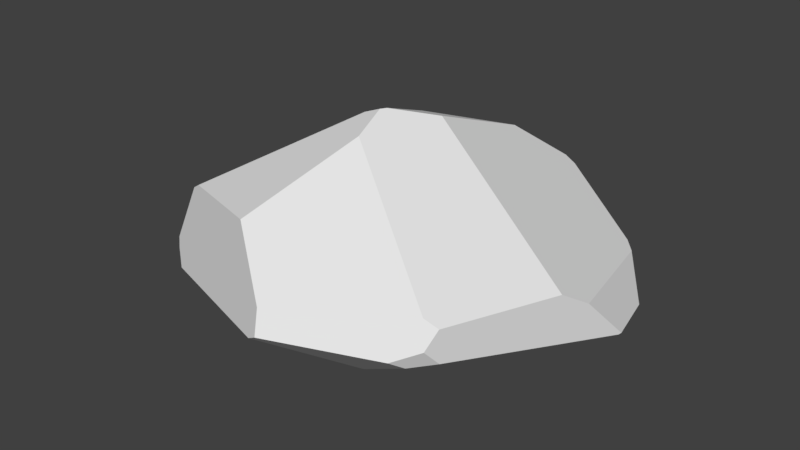 # Source: S_Rock_06.blend  (saved by Blender 2.80.75; exported with 4.5.12 LTS)
import bpy
from mathutils import Matrix  # noqa: F401  (used for matrix-valued properties, if any)

bpy.ops.wm.read_factory_settings(use_empty=True)
scene = bpy.context.scene
scene.name = 'Scene'

# ---- collections
col_collection_1 = bpy.data.collections.new('Collection 1'); scene.collection.children.link(col_collection_1)

# ---- world
world_world = bpy.data.worlds.new('World'); scene.world = world_world
world_world.color = (0.05088, 0.05088, 0.05088)
world_world.use_sun_shadow = False
world_world.sun_shadow_jitter_overblur = 0.0
world_world.cycles.sampling_method = 'MANUAL'

# ---- meshes
me_cube_001 = bpy.data.meshes.new('Cube.001')
me_cube_001.from_pydata([(0.3484, 0.2591, 1.648), (-0.1134, -0.2841, 1.804), (0.3737, 1.906, 1.019), (-0.9572, 1.498, 1.025), (-0.1532, -0.3765, 1.809), (-0.3755, -0.4133, 1.724), (-0.03164, -0.9155, 1.643), (0.5408, -0.6579, -1.488), (1.629, 0.978, -1.544), (-2.076, -0.9661, -1.141), (-2.298, 1.944, -0.941), (-2.611, 0.6191, -0.9743), (-2.15, -1.755, 0.6474), (-0.6141, -2.409, 0.8883), (-2.318, -2.038, -0.5425), (1.677, 2.053, -1.489), (1.074, 2.599, -1.373), (2.757, 1.514, -0.8157), (2.267, 2.108, -0.4172), (0.9656, -2.006, -0.7856), (0.1458, -3.083, -0.1446), (1.821, -2.256, -0.2701), (-3.026, -0.498, -0.1579), (-2.511, -1.89, -0.3576), (1.382, 2.797, -0.471), (2.11, 2.262, -0.3618), (1.923, -2.07, 0.3473), (0.2397, -3.002, 0.2671), (1.715, -2.437, -0.1515), (0.3057, -3.13, -0.04856), (-2.289, -1.716, 0.5583), (-3.026, -0.3434, 0.0475), (-2.577, -1.822, -0.2349), (-3.035, -0.5082, -0.1256), (-2.448, 1.765, 0.3338), (-2.462, 1.734, 0.3352), (-2.303, 2.09, 0.06292), (-2.362, 1.992, -0.5203), (-2.659, 1.316, 0.2247), (0.8027, 2.637, 0.4398), (0.5378, 2.727, 0.2763), (0.9707, 2.788, 0.0697), (0.9375, 2.677, 0.3279), (3.024, 0.479, -0.6703), (3.04, 0.5188, -0.6593), (2.1, -1.986, -0.2299), (2.713, -0.445, 0.2082), (2.855, -0.04141, -0.04382), (2.033, -2.191, -0.0007218), (2.111, -2.02, 0.2523)], [], [(42, 24, 41), (18, 17, 15), (3, 0, 2), (40, 42, 41), (35, 36, 37), (6, 5, 12), (31, 32, 30), (32, 22, 23), (28, 48, 26), (22, 11, 9), (16, 15, 8), (20, 14, 9), (27, 6, 13), (29, 20, 19), (7, 8, 43), (48, 21, 45), (14, 12, 30), (22, 33, 31), (5, 31, 12), (37, 36, 40), (3, 2, 40), (5, 4, 1), (2, 0, 47), (26, 49, 46), (49, 48, 45), (17, 47, 44), (8, 17, 43), (42, 25, 24), (16, 24, 15), (24, 25, 15), (25, 18, 15), (3, 1, 0), (40, 39, 42), (37, 38, 35), (35, 34, 36), (12, 13, 6), (6, 4, 5), (31, 33, 32), (32, 33, 22), (48, 49, 26), (26, 27, 28), (27, 29, 28), (14, 23, 9), (23, 22, 9), (8, 7, 10), (7, 9, 11), (10, 7, 11), (10, 16, 8), (9, 7, 19), (19, 20, 9), (27, 26, 6), (21, 28, 19), (28, 29, 19), (43, 45, 7), (45, 21, 19), (7, 45, 19), (48, 28, 21), (30, 32, 23), (23, 14, 30), (14, 20, 13), (20, 29, 27), (27, 13, 20), (13, 12, 14), (31, 38, 11), (38, 37, 11), (37, 10, 11), (11, 22, 31), (5, 35, 38), (38, 31, 5), (31, 30, 12), (40, 41, 16), (41, 24, 16), (16, 10, 40), (10, 37, 40), (39, 40, 2), (40, 36, 3), (36, 34, 3), (1, 3, 5), (3, 34, 35), (5, 3, 35), (46, 47, 0), (47, 18, 2), (18, 25, 2), (25, 42, 2), (42, 39, 2), (46, 0, 6), (0, 1, 6), (1, 4, 6), (6, 26, 46), (44, 47, 43), (47, 46, 45), (43, 47, 45), (46, 49, 45), (17, 18, 47), (15, 17, 8), (17, 44, 43)])
_uv = me_cube_001.uv_layers.new(name='UVMap')
_uv.uv.foreach_set('vector', [0.8301, 0.7855, 0.8901, 0.7688, 0.8482, 0.7921, 0.8992, 0.6669, 0.9484, 0.6041, 1.0, 0.7196, 0.8399, 0.26, 0.6898, 0.1706, 0.8507, 0.1364, 0.9445, 0.1153, 0.9313, 0.08179, 0.9498, 0.08121, 0.1557, 0.8639, 0.1301, 0.8989, 0.07681, 0.891, 0.5986, 0.2348, 0.6436, 0.2486, 0.6039, 0.4571, 0.1269, 0.6703, 0.08645, 0.5433, 0.1557, 0.5539, 0.08645, 0.5433, 0.1072, 0.6569, 0.07382, 0.5383, 0.8179, 0.7539, 0.8179, 0.7928, 0.7846, 0.802, 0.1072, 0.6569, 0.0316, 0.7654, 0.0, 0.6295, 0.274, 0.0, 0.3448, 0.02413, 0.3762, 0.1136, 0.3777, 0.5269, 0.1287, 0.5073, 0.1156, 0.3978, 0.7249, 0.6365, 0.5492, 0.7771, 0.6154, 0.6322, 0.393, 0.5279, 0.3777, 0.5269, 0.415, 0.3982, 0.3348, 0.2841, 0.3762, 0.1136, 0.5129, 0.1312, 0.5129, 0.3979, 0.497, 0.4039, 0.5125, 0.3738, 0.6006, 0.505, 0.5221, 0.5642, 0.5187, 0.555, 0.1072, 0.6569, 0.1102, 0.6558, 0.1269, 0.6703, 0.6436, 0.2486, 0.76, 0.505, 0.6039, 0.4571, 0.9628, 1.0, 0.9084, 0.9941, 0.8372, 0.818, 0.8399, 0.26, 0.8507, 0.1364, 0.9445, 0.1153, 0.6436, 0.2486, 0.6395, 0.227, 0.6467, 0.2212, 0.8507, 0.1364, 0.6898, 0.1706, 0.6845, 0.001118, 0.7846, 0.802, 0.7999, 0.8147, 0.7849, 0.9441, 0.7999, 0.8147, 0.8179, 0.7928, 0.8301, 0.803, 0.9484, 0.6041, 0.9336, 0.505, 0.9657, 0.5286, 0.3762, 0.1136, 0.4557, 0.05035, 0.5129, 0.1312, 0.8301, 0.7855, 0.8909, 0.6858, 0.8901, 0.7688, 0.9781, 0.7913, 0.8901, 0.7688, 1.0, 0.7196, 0.8901, 0.7688, 0.8909, 0.6858, 1.0, 0.7196, 0.8909, 0.6858, 0.8992, 0.6669, 1.0, 0.7196, 0.8399, 0.26, 0.6467, 0.2212, 0.6898, 0.1706, 0.9445, 0.1153, 0.9261, 0.09201, 0.9313, 0.08179, 0.07681, 0.891, 0.1463, 0.8241, 0.1557, 0.8639, 0.1557, 0.8639, 0.1555, 0.8669, 0.1301, 0.8989, 0.6039, 0.4571, 0.5129, 0.34, 0.5986, 0.2348, 0.5986, 0.2348, 0.6395, 0.227, 0.6436, 0.2486, 0.1269, 0.6703, 0.1102, 0.6558, 0.08645, 0.5433, 0.08645, 0.5433, 0.1102, 0.6558, 0.1072, 0.6569, 0.8179, 0.7928, 0.7999, 0.8147, 0.7846, 0.802, 0.7846, 0.802, 0.7249, 0.6365, 0.8179, 0.7539, 0.7249, 0.6365, 0.7537, 0.6249, 0.8179, 0.7539, 0.05312, 0.5279, 0.07382, 0.5383, 0.0, 0.6295, 0.07382, 0.5383, 0.1072, 0.6569, 0.0, 0.6295, 0.3762, 0.1136, 0.3348, 0.2841, 0.0, 0.1676, 0.3348, 0.2841, 0.1156, 0.3978, 0.01637, 0.2864, 0.0, 0.1676, 0.3348, 0.2841, 0.01637, 0.2864, 0.0, 0.1676, 0.274, 0.0, 0.3762, 0.1136, 0.1156, 0.3978, 0.3348, 0.2841, 0.415, 0.3982, 0.415, 0.3982, 0.3777, 0.5269, 0.1156, 0.3978, 0.7249, 0.6365, 0.7846, 0.802, 0.5492, 0.7771, 0.497, 0.4039, 0.4935, 0.4248, 0.415, 0.3982, 0.4935, 0.4248, 0.393, 0.5279, 0.415, 0.3982, 0.5129, 0.1312, 0.5125, 0.3738, 0.3348, 0.2841, 0.5125, 0.3738, 0.497, 0.4039, 0.415, 0.3982, 0.3348, 0.2841, 0.5125, 0.3738, 0.415, 0.3982, 0.5129, 0.3979, 0.4935, 0.4248, 0.497, 0.4039, 0.5187, 0.555, 0.5583, 0.509, 0.5724, 0.506, 0.5724, 0.506, 0.6006, 0.505, 0.5187, 0.555, 0.6006, 0.505, 0.7494, 0.6147, 0.6154, 0.6322, 0.7494, 0.6147, 0.7537, 0.6249, 0.7249, 0.6365, 0.7249, 0.6365, 0.6154, 0.6322, 0.7494, 0.6147, 0.6154, 0.6322, 0.5221, 0.5642, 0.6006, 0.505, 0.1269, 0.6703, 0.1463, 0.8241, 0.0316, 0.7654, 0.1463, 0.8241, 0.07681, 0.891, 0.0316, 0.7654, 0.07681, 0.891, 0.03687, 0.8888, 0.0316, 0.7654, 0.0316, 0.7654, 0.1072, 0.6569, 0.1269, 0.6703, 0.6436, 0.2486, 0.9125, 0.3949, 0.8854, 0.4252, 0.8854, 0.4252, 0.76, 0.505, 0.6436, 0.2486, 0.76, 0.505, 0.613, 0.4696, 0.6039, 0.4571, 0.8372, 0.818, 0.8482, 0.7921, 0.9781, 0.7913, 0.8482, 0.7921, 0.8901, 0.7688, 0.9781, 0.7913, 0.9781, 0.7913, 1.0, 0.9977, 0.8372, 0.818, 1.0, 0.9977, 0.9628, 1.0, 0.8372, 0.818, 0.9261, 0.09201, 0.9445, 0.1153, 0.8507, 0.1364, 0.9445, 0.1153, 0.9498, 0.3773, 0.8399, 0.26, 0.9498, 0.3773, 0.915, 0.3928, 0.8399, 0.26, 0.6467, 0.2212, 0.8399, 0.26, 0.6436, 0.2486, 0.8399, 0.26, 0.915, 0.3928, 0.9125, 0.3949, 0.6436, 0.2486, 0.8399, 0.26, 0.9125, 0.3949, 0.6437, 0.01902, 0.6845, 0.001118, 0.6898, 0.1706, 0.6845, 0.001118, 0.8885, 0.0, 0.8507, 0.1364, 0.8885, 0.0, 0.902, 0.007904, 0.8507, 0.1364, 0.902, 0.007904, 0.9313, 0.08179, 0.8507, 0.1364, 0.9313, 0.08179, 0.9261, 0.09201, 0.8507, 0.1364, 0.7849, 0.9441, 0.5315, 0.8702, 0.5492, 0.7771, 0.5315, 0.8702, 0.5129, 0.8128, 0.5492, 0.7771, 0.5129, 0.8128, 0.5134, 0.805, 0.5492, 0.7771, 0.5492, 0.7771, 0.7846, 0.802, 0.7849, 0.9441, 0.829, 0.9982, 0.7963, 0.9701, 0.8301, 0.9946, 0.7963, 0.9701, 0.7849, 0.9441, 0.8301, 0.803, 0.8301, 0.9946, 0.7963, 0.9701, 0.8301, 0.803, 0.7849, 0.9441, 0.7999, 0.8147, 0.8301, 0.803, 0.9484, 0.6041, 0.8992, 0.6669, 0.9336, 0.505, 0.3448, 0.02413, 0.4557, 0.05035, 0.3762, 0.1136, 0.4557, 0.05035, 0.5129, 0.1276, 0.5129, 0.1312])
me_cube_001.use_remesh_preserve_volume = False
me_cube_001.use_remesh_preserve_attributes = False
me_cube_001.use_mirror_vertex_groups = False
me_cube_001.update()
me_cube_001.normals_split_custom_set([tuple(v) for v in zip(*[iter([0.5044, 0.7675, 0.3956, 0.5044, 0.7675, 0.3956, 0.5044, 0.7675, 0.3956, 0.5867, 0.7254, -0.3601, 0.5867, 0.7254, -0.3601, 0.5867, 0.7254, -0.3601, -0.1049, 0.356, 0.9286, -0.1049, 0.356, 0.9286, -0.1049, 0.356, 0.9286, 0.06128, 0.9137, 0.4018, 0.06128, 0.9137, 0.4018, 0.06128, 0.9137, 0.4018, -0.9066, 0.4215, 0.02145, -0.9066, 0.4215, 0.02145, -0.9066, 0.4215, 0.02145, -0.2856, -0.341, 0.8956, -0.2856, -0.341, 0.8956, -0.2856, -0.341, 0.8956, -0.8712, -0.3337, 0.3602, -0.8712, -0.3337, 0.3602, -0.8712, -0.3337, 0.3602, -0.9025, -0.288, -0.3203, -0.9025, -0.288, -0.3203, -0.9025, -0.288, -0.3203, 0.4259, -0.8046, 0.4138, 0.4259, -0.8046, 0.4138, 0.4259, -0.8046, 0.4138, -0.7491, -0.186, -0.6358, -0.7491, -0.186, -0.6358, -0.7491, -0.186, -0.6358, -0.1378, 0.05738, -0.9888, -0.1378, 0.05738, -0.9888, -0.1378, 0.05738, -0.9888, -0.06021, -0.476, -0.8774, -0.06021, -0.476, -0.8774, -0.06021, -0.476, -0.8774, 0.2439, -0.5113, 0.824, 0.2439, -0.5113, 0.824, 0.2439, -0.5113, 0.824, 0.2567, -0.6307, -0.7323, 0.2567, -0.6307, -0.7323, 0.2567, -0.6307, -0.7323, 0.4224, -0.3104, -0.8516, 0.4224, -0.3104, -0.8516, 0.4224, -0.3104, -0.8516, 0.6717, -0.6393, -0.3744, 0.6717, -0.6393, -0.3744, 0.6717, -0.6393, -0.3744, -0.4126, -0.8713, 0.2656, -0.4126, -0.8713, 0.2656, -0.4126, -0.8713, 0.2656, -0.9577, 0.2303, -0.1723, -0.9577, 0.2303, -0.1723, -0.9577, 0.2303, -0.1723, -0.5338, 0.02791, 0.8451, -0.5338, 0.02791, 0.8451, -0.5338, 0.02791, 0.8451, -0.2062, 0.9681, -0.1422, -0.2062, 0.9681, -0.1422, -0.2062, 0.9681, -0.1422, -0.2051, 0.6791, 0.7049, -0.2051, 0.6791, 0.7049, -0.2051, 0.6791, 0.7049, -0.3794, 0.2136, 0.9002, -0.3794, 0.2136, 0.9002, -0.3794, 0.2136, 0.9002, 0.5592, 0.2881, 0.7774, 0.5592, 0.2881, 0.7774, 0.5592, 0.2881, 0.7774, 0.4786, -0.1587, 0.8636, 0.4786, -0.1587, 0.8636, 0.4786, -0.1587, 0.8636, 0.9327, -0.3577, -0.04572, 0.9327, -0.3577, -0.04572, 0.9327, -0.3577, -0.04572, 0.7967, 0.3084, 0.5197, 0.7967, 0.3084, 0.5197, 0.7967, 0.3084, 0.5197, 0.5358, 0.01979, -0.8441, 0.5358, 0.01979, -0.8441, 0.5358, 0.01979, -0.8441, 0.5044, 0.7675, 0.3956, 0.5044, 0.7675, 0.3956, 0.5044, 0.7675, 0.3956, 0.5867, 0.7254, -0.3601, 0.5867, 0.7254, -0.3601, 0.5867, 0.7254, -0.3601, 0.5867, 0.7254, -0.3601, 0.5867, 0.7254, -0.3601, 0.5867, 0.7254, -0.3601, 0.5867, 0.7254, -0.3601, 0.5867, 0.7254, -0.3601, 0.5867, 0.7254, -0.3601, -0.1049, 0.356, 0.9286, -0.1049, 0.356, 0.9286, -0.1049, 0.356, 0.9286, 0.06128, 0.9137, 0.4018, 0.06128, 0.9137, 0.4018, 0.06128, 0.9137, 0.4018, -0.9066, 0.4215, 0.02146, -0.9066, 0.4215, 0.02146, -0.9066, 0.4215, 0.02146, -0.9066, 0.4215, 0.02146, -0.9066, 0.4215, 0.02146, -0.9066, 0.4215, 0.02146, -0.2856, -0.341, 0.8956, -0.2856, -0.341, 0.8956, -0.2856, -0.341, 0.8956, -0.2856, -0.341, 0.8956, -0.2856, -0.341, 0.8956, -0.2856, -0.341, 0.8956, -0.8712, -0.3337, 0.3602, -0.8712, -0.3337, 0.3602, -0.8712, -0.3337, 0.3602, -0.9025, -0.288, -0.3203, -0.9025, -0.288, -0.3203, -0.9025, -0.288, -0.3203, 0.4259, -0.8046, 0.4138, 0.4259, -0.8046, 0.4138, 0.4259, -0.8046, 0.4138, 0.4259, -0.8046, 0.4138, 0.4259, -0.8046, 0.4138, 0.4259, -0.8046, 0.4138, 0.4259, -0.8046, 0.4138, 0.4259, -0.8046, 0.4138, 0.4259, -0.8046, 0.4138, -0.7491, -0.186, -0.6358, -0.7491, -0.186, -0.6358, -0.7491, -0.186, -0.6358, -0.7491, -0.186, -0.6358, -0.7491, -0.186, -0.6358, -0.7491, -0.186, -0.6358, -0.1378, 0.05738, -0.9888, -0.1378, 0.05738, -0.9888, -0.1378, 0.05738, -0.9888, -0.1378, 0.05738, -0.9888, -0.1378, 0.05738, -0.9888, -0.1378, 0.05738, -0.9888, -0.1378, 0.05738, -0.9888, -0.1378, 0.05738, -0.9888, -0.1378, 0.05738, -0.9888, -0.1378, 0.05738, -0.9888, -0.1378, 0.05738, -0.9888, -0.1378, 0.05738, -0.9888, -0.06021, -0.476, -0.8774, -0.06021, -0.476, -0.8774, -0.06021, -0.476, -0.8774, -0.06021, -0.476, -0.8774, -0.06021, -0.476, -0.8774, -0.06021, -0.476, -0.8774, 0.2439, -0.5113, 0.824, 0.2439, -0.5113, 0.824, 0.2439, -0.5113, 0.824, 0.2567, -0.6307, -0.7323, 0.2567, -0.6307, -0.7323, 0.2567, -0.6307, -0.7323, 0.2567, -0.6307, -0.7323, 0.2567, -0.6307, -0.7323, 0.2567, -0.6307, -0.7323, 0.4224, -0.3104, -0.8516, 0.4224, -0.3104, -0.8516, 0.4224, -0.3104, -0.8516, 0.4224, -0.3104, -0.8516, 0.4224, -0.3104, -0.8516, 0.4224, -0.3104, -0.8516, 0.4224, -0.3104, -0.8516, 0.4224, -0.3104, -0.8516, 0.4224, -0.3104, -0.8516, 0.6717, -0.6393, -0.3744, 0.6717, -0.6393, -0.3744, 0.6717, -0.6393, -0.3744, -0.4126, -0.8713, 0.2656, -0.4126, -0.8713, 0.2656, -0.4126, -0.8713, 0.2656, -0.4126, -0.8713, 0.2656, -0.4126, -0.8713, 0.2656, -0.4126, -0.8713, 0.2656, -0.4126, -0.8713, 0.2656, -0.4126, -0.8713, 0.2656, -0.4126, -0.8713, 0.2656, -0.4126, -0.8713, 0.2656, -0.4126, -0.8713, 0.2656, -0.4126, -0.8713, 0.2656, -0.4126, -0.8713, 0.2656, -0.4126, -0.8713, 0.2656, -0.4126, -0.8713, 0.2656, -0.4126, -0.8713, 0.2656, -0.4126, -0.8713, 0.2656, -0.4126, -0.8713, 0.2656, -0.9577, 0.2303, -0.1723, -0.9577, 0.2303, -0.1723, -0.9577, 0.2303, -0.1723, -0.9577, 0.2303, -0.1723, -0.9577, 0.2303, -0.1723, -0.9577, 0.2303, -0.1723, -0.9577, 0.2303, -0.1723, -0.9577, 0.2303, -0.1723, -0.9577, 0.2303, -0.1723, -0.9577, 0.2303, -0.1723, -0.9577, 0.2303, -0.1723, -0.9577, 0.2303, -0.1723, -0.5338, 0.02791, 0.8451, -0.5338, 0.02791, 0.8451, -0.5338, 0.02791, 0.8451, -0.5338, 0.02791, 0.8451, -0.5338, 0.02791, 0.8451, -0.5338, 0.02791, 0.8451, -0.5338, 0.02791, 0.8451, -0.5338, 0.02791, 0.8451, -0.5338, 0.02791, 0.8451, -0.2062, 0.9681, -0.1422, -0.2062, 0.9681, -0.1422, -0.2062, 0.9681, -0.1422, -0.2062, 0.9681, -0.1422, -0.2062, 0.9681, -0.1422, -0.2062, 0.9681, -0.1422, -0.2062, 0.9681, -0.1422, -0.2062, 0.9681, -0.1422, -0.2062, 0.9681, -0.1422, -0.2062, 0.9681, -0.1422, -0.2062, 0.9681, -0.1422, -0.2062, 0.9681, -0.1422, -0.2051, 0.6791, 0.7049, -0.2051, 0.6791, 0.7049, -0.2051, 0.6791, 0.7049, -0.2051, 0.6791, 0.7049, -0.2051, 0.6791, 0.7049, -0.2051, 0.6791, 0.7049, -0.2051, 0.6791, 0.7049, -0.2051, 0.6791, 0.7049, -0.2051, 0.6791, 0.7049, -0.3794, 0.2137, 0.9002, -0.3794, 0.2137, 0.9002, -0.3794, 0.2137, 0.9002, -0.3793, 0.2136, 0.9003, -0.3793, 0.2136, 0.9003, -0.3793, 0.2136, 0.9003, -0.3793, 0.2137, 0.9003, -0.3793, 0.2137, 0.9003, -0.3793, 0.2137, 0.9003, 0.5592, 0.2881, 0.7774, 0.5592, 0.2881, 0.7774, 0.5592, 0.2881, 0.7774, 0.5592, 0.2881, 0.7774, 0.5592, 0.2881, 0.7774, 0.5592, 0.2881, 0.7774, 0.5592, 0.2881, 0.7774, 0.5592, 0.2881, 0.7774, 0.5592, 0.2881, 0.7774, 0.5592, 0.2881, 0.7774, 0.5592, 0.2881, 0.7774, 0.5592, 0.2881, 0.7774, 0.5592, 0.2881, 0.7774, 0.5592, 0.2881, 0.7774, 0.5592, 0.2881, 0.7774, 0.4786, -0.1587, 0.8636, 0.4786, -0.1587, 0.8636, 0.4786, -0.1587, 0.8636, 0.4786, -0.1587, 0.8636, 0.4786, -0.1587, 0.8636, 0.4786, -0.1587, 0.8636, 0.4786, -0.1587, 0.8636, 0.4786, -0.1587, 0.8636, 0.4786, -0.1587, 0.8636, 0.4786, -0.1587, 0.8636, 0.4786, -0.1587, 0.8636, 0.4786, -0.1587, 0.8636, 0.9327, -0.3577, -0.04572, 0.9327, -0.3577, -0.04572, 0.9327, -0.3577, -0.04572, 0.9327, -0.3577, -0.04572, 0.9327, -0.3577, -0.04572, 0.9327, -0.3577, -0.04572, 0.9327, -0.3577, -0.04572, 0.9327, -0.3577, -0.04572, 0.9327, -0.3577, -0.04572, 0.9327, -0.3577, -0.04572, 0.9327, -0.3577, -0.04572, 0.9327, -0.3577, -0.04572, 0.7967, 0.3084, 0.5197, 0.7967, 0.3084, 0.5197, 0.7967, 0.3084, 0.5197, 0.5358, 0.01979, -0.8441, 0.5358, 0.01979, -0.8441, 0.5358, 0.01979, -0.8441, 0.5358, 0.01979, -0.8441, 0.5358, 0.01979, -0.8441, 0.5358, 0.01979, -0.8441])] * 3)])

# ---- objects
ob_cube = bpy.data.objects.new('Cube', me_cube_001)

# ---- transforms, parenting, visibility, modifiers, constraints
ob_cube.location = (0.8589, -1.19, 0.4071)
ob_cube.lineart.crease_threshold = 0.0

# ---- collection membership
col_collection_1.objects.link(ob_cube)

# ---- scene / render settings (as saved in the file)
scene.frame_start = 1; scene.frame_end = 250; scene.frame_set(1)
scene.render.engine = 'BLENDER_EEVEE_NEXT'
scene.render.resolution_percentage = 50
scene.render.dither_intensity = 0.0
scene.cycles.use_denoising = False
scene.cycles.samples = 128
scene.cycles.sampling_pattern = 'TABULATED_SOBOL'
scene.cycles.use_adaptive_sampling = False
scene.cycles.use_light_tree = False
scene.cycles.blur_glossy = 0.0
scene.cycles.sample_clamp_indirect = 0.0
scene.view_settings.view_transform = 'Standard'
bpy.context.view_layer.update()

# ---- added for rendering (the .blend has no active camera and no usable light): camera, sun
cam_auto = bpy.data.cameras.new('AutoCamera')
cam_auto.lens = 50.0
cam_auto.sensor_width = 36.0
cam_auto.clip_end = 1000.0
ob_auto_camera = bpy.data.objects.new('AutoCamera', cam_auto)
scene.collection.objects.link(ob_auto_camera)
ob_auto_camera.location = (9.30417, -11.4883, 7.29366)
ob_auto_camera.rotation_euler = (1.09748, -7.21219e-08, 0.694738)
scene.camera = ob_auto_camera
light_auto_sun = bpy.data.lights.new('AutoSun', 'SUN')
light_auto_sun.energy = 3.0
light_auto_sun.angle = 0.0523599
ob_auto_sun = bpy.data.objects.new('AutoSun', light_auto_sun)
scene.collection.objects.link(ob_auto_sun)
ob_auto_sun.rotation_euler = (0.872665, 0.174533, 0.523599)
bpy.context.view_layer.update()
